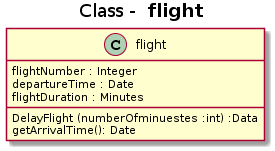

The diagram above was rendered by PlantUML. Its source (embedded in the PNG):
@startuml
title Class -  <b>flight</b>
class flight{
   flightNumber : Integer
   departureTime : Date
   flightDuration : Minutes
   DelayFlight (numberOfminuestes :int) :Data
   getArrivalTime(): Date
}
@enduml